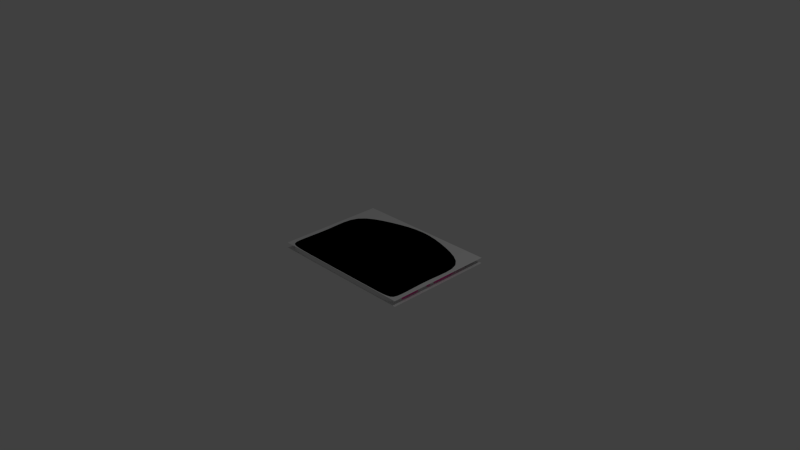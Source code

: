 # Source: FishPatty.blend  (saved by Blender 2.76.0; exported with 4.5.12 LTS)
import bpy
from mathutils import Matrix  # noqa: F401  (used for matrix-valued properties, if any)

bpy.ops.wm.read_factory_settings(use_empty=True)
scene = bpy.context.scene
scene.name = 'Scene'

# ---- collections
col_collection_1 = bpy.data.collections.new('Collection 1'); scene.collection.children.link(col_collection_1)
col_collection_2 = bpy.data.collections.new('Collection 2'); scene.collection.children.link(col_collection_2)

# ---- materials (node trees are filled in below, after node groups)
mat_fishpatty = bpy.data.materials.new('FishPatty')
mat_fishpatty.alpha_threshold = 0.0
mat_fishpatty.use_transparent_shadow = False
mat_fishpatty.roughness = 0.5
mat_pink = bpy.data.materials.new('pink')
mat_pink.alpha_threshold = 0.0
mat_pink.use_transparent_shadow = False
mat_pink.diffuse_color = (1.0, 0.09349, 0.4723, 1.0)
mat_pink.roughness = 0.5
mat_texture = bpy.data.materials.new('texture')
mat_texture.alpha_threshold = 0.0
mat_texture.use_transparent_shadow = False
mat_texture.roughness = 0.5

# ---- material node trees

# ---- world
world_world = bpy.data.worlds.new('World'); scene.world = world_world
world_world.color = (0.05088, 0.05088, 0.05088)
world_world.use_sun_shadow = False
world_world.sun_shadow_jitter_overblur = 0.0
world_world.cycles.sampling_method = 'MANUAL'
world_world.cycles.sample_map_resolution = 256

# ---- cameras
cam_camera = bpy.data.cameras.new('Camera')
cam_camera.clip_end = 100.0
cam_camera.lens = 35.0
cam_camera.sensor_width = 32.0
cam_camera.sensor_height = 18.0
cam_camera.ortho_scale = 7.314
cam_camera.dof.focus_distance = 0.0
cam_camera.dof.aperture_fstop = 128.0

# ---- lights
light_lamp = bpy.data.lights.new('Lamp', 'POINT')
light_lamp.transmission_factor = 0.0
light_lamp.cutoff_distance = 30.0
light_lamp.energy = 100.0
light_lamp.shadow_buffer_clip_start = 1.001
light_lamp.shadow_soft_size = 0.1
light_lamp.shadow_maximum_resolution = 0.006
light_lamp.use_absolute_resolution = True
light_lamp.cycles.use_multiple_importance_sampling = False

# ---- meshes
me_001 = bpy.data.meshes.new('平面.001')
me_001.from_pydata([(-1.038, -0.5987, 0.0), (1.038, -0.5987, 0.0), (-1.038, 0.9144, 0.0), (1.038, 0.9144, 0.0), (-1.038, -0.5987, -0.076), (1.038, -0.5987, -0.076), (-1.038, 0.9144, -0.076), (1.038, 0.9144, -0.076)], [], [(0, 1, 3, 2), (4, 6, 7, 5)])
_uv = me_001.uv_layers.new(name='UVMap')
_uv.uv.foreach_set('vector', [1.0, 0.0, 1.0, 1.0, 0.0, 1.0, 0.0, 0.0, 1.0, 0.0, 0.0, 0.0, 0.0, 1.0, 1.0, 1.0])
me_001.materials.append(mat_fishpatty)
me_001.use_remesh_preserve_volume = False
me_001.use_remesh_preserve_attributes = False
me_001.use_mirror_vertex_groups = False
me_001.update()
me_002 = bpy.data.meshes.new('平面.002')
me_002.from_pydata([(0.7941, 0.6714, 0.0), (0.5551, 0.7748, 0.0), (0.9686, 0.03502, 0.0), (0.973, 0.1104, 0.0), (0.2308, 0.8607, 0.0), (0.9697, -0.5449, 0.0), (0.9911, -0.4779, 0.0), (0.8941, -0.5899, 0.0), (0.9565, -0.5606, 0.0), (0.7941, 0.6714, 0.076), (0.5551, 0.7748, 0.076), (0.973, 0.1104, 0.076), (0.9686, 0.03502, 0.076), (0.2308, 0.8607, 0.076), (0.9911, -0.4779, 0.076), (0.9697, -0.5449, 0.076), (0.9565, -0.5606, 0.076), (0.8941, -0.5899, 0.076), (0.9758, 0.4086, 0.0), (0.9088, 0.5639, 0.0), (0.9088, 0.5639, 0.076), (0.9758, 0.4086, 0.076), (-0.7941, 0.6714, 0.0), (-0.5551, 0.7748, 0.0), (-0.9686, 0.03502, 0.0), (-0.973, 0.1104, 0.0), (0.0, -0.5914, 0.0), (-0.2308, 0.8607, 0.0), (0.0, 0.8817, 0.0), (-0.9697, -0.5449, 0.0), (-0.9911, -0.4779, 0.0), (-0.8941, -0.5899, 0.0), (-0.9565, -0.5606, 0.0), (-0.7941, 0.6714, 0.076), (-0.5551, 0.7748, 0.076), (-0.973, 0.1104, 0.076), (-0.9686, 0.03502, 0.076), (0.0, -0.5914, 0.076), (0.0, 0.8817, 0.076), (-0.2308, 0.8607, 0.076), (-0.9911, -0.4779, 0.076), (-0.9697, -0.5449, 0.076), (-0.9565, -0.5606, 0.076), (-0.8941, -0.5899, 0.076), (-0.9758, 0.4086, 0.0), (-0.9088, 0.5639, 0.0), (-0.9088, 0.5639, 0.076), (-0.9758, 0.4086, 0.076)], [], [(37, 26, 7, 17), (2, 12, 14, 6), (1, 10, 9, 0), (5, 15, 16, 8), (18, 21, 11, 3), (4, 28, 38, 13), (16, 17, 7, 8), (11, 12, 2, 3), (5, 6, 14, 15), (18, 19, 20, 21), (19, 0, 9, 20), (1, 4, 13, 10), (31, 26, 37, 43), (24, 30, 40, 36), (23, 22, 33, 34), (29, 32, 42, 41), (44, 25, 35, 47), (27, 39, 38, 28), (42, 32, 31, 43), (35, 25, 24, 36), (29, 41, 40, 30), (44, 47, 46, 45), (45, 46, 33, 22), (23, 34, 39, 27)])
_uv = me_002.uv_layers.new(name='UVMap')
_uv.uv.foreach_set('vector', [0.9717, 0.5083, 0.9717, 0.5083, 0.9714, 0.9201, 0.9714, 0.9201, 0.6261, 0.9528, 0.6261, 0.9528, 0.9096, 0.9635, 0.9096, 0.9635, 0.2112, 0.7606, 0.2112, 0.7606, 0.3116, 0.9591, 0.3116, 0.9591, 0.9466, 0.9565, 0.9466, 0.9565, 0.9553, 0.9502, 0.9553, 0.9502, 0.3813, 0.9634, 0.3813, 0.9634, 0.5844, 0.9537, 0.5844, 0.9537, 0.1394, 0.5087, 0.1397, 0.4732, 0.1397, 0.4732, 0.1394, 0.5087, 0.9553, 0.9502, 0.9714, 0.9201, 0.9714, 0.9201, 0.9553, 0.9502, 0.5844, 0.9537, 0.6261, 0.9528, 0.6261, 0.9528, 0.5844, 0.9537, 0.9466, 0.9565, 0.9096, 0.9635, 0.9096, 0.9635, 0.9466, 0.9565, 0.3813, 0.9634, 0.3275, 0.9633, 0.3275, 0.9633, 0.3813, 0.9634, 0.3275, 0.9633, 0.3116, 0.9591, 0.3116, 0.9591, 0.3275, 0.9633, 0.2112, 0.7606, 0.1394, 0.5087, 0.1394, 0.5087, 0.2112, 0.7606, 0.9714, 0.9201, 0.9717, 0.5083, 0.9717, 0.5083, 0.9714, 0.9201, 0.6261, 0.9528, 0.9096, 0.9635, 0.9096, 0.9635, 0.6261, 0.9528, 0.2112, 0.7606, 0.3116, 0.9591, 0.3116, 0.9591, 0.2112, 0.7606, 0.9466, 0.9565, 0.9553, 0.9502, 0.9553, 0.9502, 0.9466, 0.9565, 0.3813, 0.9634, 0.5844, 0.9537, 0.5844, 0.9537, 0.3813, 0.9634, 0.1394, 0.5087, 0.1394, 0.5087, 0.1397, 0.4732, 0.1397, 0.4732, 0.9553, 0.9502, 0.9553, 0.9502, 0.9714, 0.9201, 0.9714, 0.9201, 0.5844, 0.9537, 0.5844, 0.9537, 0.6261, 0.9528, 0.6261, 0.9528, 0.9466, 0.9565, 0.9466, 0.9565, 0.9096, 0.9635, 0.9096, 0.9635, 0.3813, 0.9634, 0.3813, 0.9634, 0.3275, 0.9633, 0.3275, 0.9633, 0.3275, 0.9633, 0.3275, 0.9633, 0.3116, 0.9591, 0.3116, 0.9591, 0.2112, 0.7606, 0.2112, 0.7606, 0.1394, 0.5087, 0.1394, 0.5087])
me_002.materials.append(mat_fishpatty)
me_002.use_remesh_preserve_volume = False
me_002.use_remesh_preserve_attributes = False
me_002.use_mirror_vertex_groups = False
me_002.update()
me_x = bpy.data.meshes.new('平面')
me_x.from_pydata([(-1.034, 0.5895, 0.0), (1.034, 0.5895, 0.0), (-0.4865, -0.591, 0.0), (0.5854, -0.5907, 0.0), (0.5257, 0.7998, 0.0), (-0.4891, 0.7998, 0.0), (-0.8896, 0.5264, 0.0), (0.5436, -0.4805, 0.0), (0.8896, 0.5264, 0.0), (-0.438, 0.699, 0.0), (-0.461, -0.4807, 0.0), (0.525, 0.6658, 0.0), (-0.8896, 0.0729, 0.0), (0.8896, 0.0729, 0.0), (-0.4495, 0.0729, 0.0), (0.5343, 0.0729, 0.0), (-0.9474, 0.0729, 0.0), (0.9474, 0.0729, 0.0), (0.0, -0.4811, 0.0), (0.0, 0.7505, 0.0), (0.0, -0.5915, 0.0), (0.0, 0.9231, 0.0), (0.0, 0.0729, 0.0), (-0.9321, -0.5897, 0.0), (-0.9941, -0.5158, 0.0), (0.9941, -0.5158, 0.0), (0.9321, -0.5897, 0.0), (-0.8896, -0.4116, 0.0), (-0.8218, -0.4797, 0.0), (0.8218, -0.4797, 0.0), (0.8896, -0.4116, 0.0)], [], [(15, 13, 8, 11), (12, 14, 9, 6), (22, 15, 11, 19), (12, 6, 0, 16), (13, 30, 25, 17), (27, 28, 10, 14, 12), (6, 9, 5, 0), (27, 12, 16, 24), (18, 10, 2, 20), (11, 8, 1, 4), (19, 11, 4, 21), (8, 13, 17, 1), (29, 7, 3, 26), (18, 7, 15, 22), (7, 29, 30, 13, 15), (10, 18, 22, 14), (9, 19, 21, 5), (7, 18, 20, 3), (14, 22, 19, 9), (23, 28, 27, 24), (25, 30, 29, 26), (10, 28, 23, 2)])
me_x.polygons.foreach_set('material_index', [1, 1, 1, 0, 0, 1, 0, 0, 1, 0, 0, 0, 1, 1, 1, 1, 0, 1, 1, 1, 1, 1])
_uv = me_x.uv_layers.new(name='orgin')
_uv.uv.foreach_set('vector', [0.4563, 0.6591, 0.5721, 0.9447, 0.2329, 0.9447, 0.0001155, 0.6516, 0.5721, 0.05526, 0.4563, 0.3409, 0.0001154, 0.3484, 0.2329, 0.05526, 0.4563, 0.5, 0.4563, 0.6591, 0.0001155, 0.6516, 0.0001155, 0.5, 0.0, 0.0, 1.0, 0.0, 1.0, 1.0, 0.0, 1.0, 0.0, 0.0, 0.8771, 0.0, 0.8887, 1.0, 0.0, 1.0, 0.8697, 0.05526, 0.9116, 0.09931, 0.9125, 0.3334, 0.4563, 0.3409, 0.5721, 0.05526, 0.0, 0.0, 1.0, 0.0, 1.0, 1.0, 0.0, 1.0, 0.1229, 0.0, 1.0, 0.0, 1.0, 1.0, 0.1113, 1.0, 0.9125, 0.5, 0.9125, 0.3334, 0.9869, 0.3334, 0.9869, 0.5, 0.0, 0.0, 1.0, 0.0, 1.0, 1.0, 0.0, 1.0, 0.0, 0.0, 1.0, 0.0, 1.0, 1.0, 0.0, 1.0, 0.0, 0.0, 1.0, 0.0, 1.0, 1.0, 0.0, 1.0, 0.9116, 0.8902, 0.9125, 0.6666, 0.9869, 0.6666, 0.9858, 0.9453, 0.9125, 0.5, 0.9125, 0.6666, 0.4563, 0.6591, 0.4563, 0.5, 0.9125, 0.6666, 0.9116, 0.8902, 0.8697, 0.9447, 0.5721, 0.9447, 0.4563, 0.6591, 0.9125, 0.3334, 0.9125, 0.5, 0.4563, 0.5, 0.4563, 0.3409, 0.0, 0.0, 1.0, 0.0, 1.0, 1.0, 0.0, 1.0, 0.9125, 0.6666, 0.9125, 0.5, 0.9869, 0.5, 0.9869, 0.6666, 0.4563, 0.3409, 0.4563, 0.5, 0.0001155, 0.5, 0.0001154, 0.3484, 0.9858, 0.04414, 0.9116, 0.09931, 0.9114, 0.05526, 0.9589, 0.01998, 0.7238, 0.3391, 0.7122, 0.1157, 0.8351, 0.1157, 0.8351, 0.2704, 0.9125, 0.3334, 0.9116, 0.09931, 0.9858, 0.04414, 0.9869, 0.3334])
_uv = me_x.uv_layers.new(name='new')
_uv.uv.foreach_set('vector', [0.5553, 0.7579, 0.5556, 0.9297, 0.2597, 0.93, 0.1685, 0.7538, 0.5541, 0.06967, 0.5545, 0.2824, 0.146, 0.2884, 0.2582, 0.06994, 0.5548, 0.4997, 0.5553, 0.7579, 0.1685, 0.7538, 0.1128, 0.5001, 0.5541, 0.06967, 0.2582, 0.06994, 0.2169, 8.556e-05, 0.5541, 0.04173, 0.5556, 0.9297, 0.8717, 0.9294, 0.9398, 0.9799, 0.5556, 0.9576, 0.8702, 0.06937, 0.9147, 0.1021, 0.9157, 0.2765, 0.5545, 0.2824, 0.5541, 0.06967, 0.2582, 0.06994, 0.146, 0.2884, 0.08019, 0.2637, 0.2169, 8.556e-05, 0.8702, 0.06937, 0.5541, 0.06967, 0.5541, 0.04173, 0.9381, 0.01879, 0.9163, 0.4994, 0.9157, 0.2765, 0.9876, 0.2641, 0.9883, 0.4993, 0.1685, 0.7538, 0.2597, 0.93, 0.2186, 0.9999, 0.08102, 0.7542, 0.1128, 0.5001, 0.1685, 0.7538, 0.08102, 0.7542, 0.0001155, 0.5002, 0.2597, 0.93, 0.5556, 0.9297, 0.5556, 0.9576, 0.2186, 0.9999, 0.9161, 0.8966, 0.9164, 0.7621, 0.9883, 0.7823, 0.9879, 0.9498, 0.9163, 0.4994, 0.9164, 0.7621, 0.5553, 0.7579, 0.5548, 0.4997, 0.9164, 0.7621, 0.9161, 0.8966, 0.8717, 0.9294, 0.5556, 0.9297, 0.5553, 0.7579, 0.9157, 0.2765, 0.9163, 0.4994, 0.5548, 0.4997, 0.5545, 0.2824, 0.146, 0.2884, 0.1128, 0.5001, 0.0001155, 0.5002, 0.08019, 0.2637, 0.9164, 0.7621, 0.9163, 0.4994, 0.9883, 0.4993, 0.9883, 0.7823, 0.5545, 0.2824, 0.5548, 0.4997, 0.1128, 0.5001, 0.146, 0.2884, 0.9864, 0.04873, 0.9147, 0.1021, 0.8702, 0.06937, 0.9381, 0.01879, 0.9398, 0.9799, 0.8717, 0.9294, 0.9161, 0.8966, 0.9879, 0.9498, 0.9157, 0.2765, 0.9147, 0.1021, 0.9864, 0.04873, 0.9876, 0.2641])
_uv.active_render = True
me_x.materials.append(mat_pink)
me_x.materials.append(mat_texture)
me_x.use_remesh_preserve_volume = False
me_x.use_remesh_preserve_attributes = False
me_x.use_mirror_vertex_groups = False
me_x.update()

# ---- objects
ob_001 = bpy.data.objects.new('平面.001', me_001)
ob_002 = bpy.data.objects.new('平面.002', me_002)
ob_lamp = bpy.data.objects.new('Lamp', light_lamp)
ob_camera = bpy.data.objects.new('Camera', cam_camera)
ob_x = bpy.data.objects.new('平面', me_x)

# ---- transforms, parenting, visibility, modifiers, constraints
ob_001.location = (0.0, 0.0, 0.0)
ob_001.lineart.crease_threshold = 0.0
ob_002.location = (0.0, 0.0, -0.076)
ob_002.lineart.crease_threshold = 0.0
_m = ob_002.modifiers.new('收縮', 'SHRINKWRAP')
_m.wrap_mode = 'ABOVE_SURFACE'
_m.cull_face = 'FRONT'
_m.target = ob_x
_m.use_project_x = True
_m.use_project_y = True
_m.use_project_z = True
ob_lamp.location = (4.076, 1.005, 5.904)
ob_lamp.rotation_euler = (0.6503, 0.05522, 1.866)
ob_lamp.lock_rotations_4d = False
ob_lamp.empty_display_type = 'ARROWS'
ob_lamp.color = (0.0, 0.0, 0.0, 0.0)
ob_lamp.lineart.crease_threshold = 0.0
ob_camera.location = (7.481, -6.508, 5.344)
ob_camera.rotation_euler = (1.109, 0.01082, 0.8149)
ob_camera.lock_rotations_4d = False
ob_camera.empty_display_type = 'ARROWS'
ob_camera.color = (0.0, 0.0, 0.0, 0.0)
ob_camera.display_type = 'WIRE'
ob_camera.lineart.crease_threshold = 0.0
ob_x.location = (0.0, 0.0, 0.0)
ob_x.lineart.crease_threshold = 0.0
_m = ob_x.modifiers.new('Subsurf', 'SUBSURF')
_m.uv_smooth = 'PRESERVE_CORNERS'
_m.quality = 2
_m.levels = 4
_m.show_only_control_edges = False
_m = ob_x.modifiers.new('實體化', 'SOLIDIFY')
_m.thickness = 0.076
_m.nonmanifold_thickness_mode = 'FIXED'
_m.nonmanifold_merge_threshold = 0.0003

# ---- collection membership
col_collection_1.objects.link(ob_001)
col_collection_1.objects.link(ob_002)
col_collection_1.objects.link(ob_lamp)
col_collection_1.objects.link(ob_camera)
col_collection_2.objects.link(ob_x)

# ---- scene / render settings (as saved in the file)
scene.camera = ob_camera
scene.frame_start = 1; scene.frame_end = 250; scene.frame_set(1)
scene.render.engine = 'BLENDER_EEVEE_NEXT'
scene.render.resolution_percentage = 50
scene.render.dither_intensity = 0.0
scene.render.bake_margin = 0
scene.render.bake_bias = 0.0
scene.cycles.use_denoising = False
scene.cycles.samples = 10
scene.cycles.sampling_pattern = 'TABULATED_SOBOL'
scene.cycles.light_sampling_threshold = 0.0
scene.cycles.use_adaptive_sampling = False
scene.cycles.use_light_tree = False
scene.cycles.blur_glossy = 0.0
scene.cycles.pixel_filter_type = 'GAUSSIAN'
scene.cycles.sample_clamp_indirect = 0.0
scene.view_settings.view_transform = 'Standard'
bpy.context.view_layer.update()
